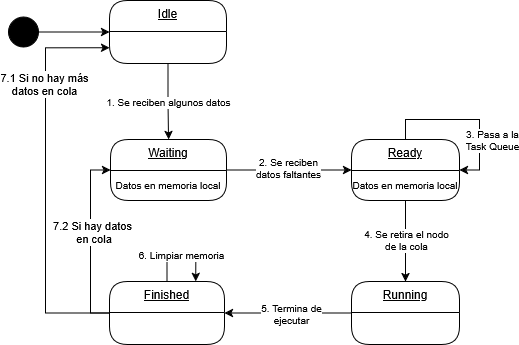

The diagram above was exported from draw.io. Its source (the exported page's mxGraphModel, read from the mxfile embedded in the PNG):
<mxGraphModel dx="798" dy="640" grid="0" gridSize="10" guides="1" tooltips="1" connect="1" arrows="1" fold="1" page="0" pageScale="1" pageWidth="827" pageHeight="1169" math="0" shadow="0">
  <root>
    <mxCell id="0" />
    <mxCell id="1" parent="0" />
    <mxCell id="t4hP0pLzO4HTN1ErRJ9Q-14" edge="1" parent="1" source="t4hP0pLzO4HTN1ErRJ9Q-1" style="edgeStyle=orthogonalEdgeStyle;rounded=0;orthogonalLoop=1;jettySize=auto;html=1;" target="t4hP0pLzO4HTN1ErRJ9Q-8">
      <mxGeometry relative="1" as="geometry" />
    </mxCell>
    <mxCell id="t4hP0pLzO4HTN1ErRJ9Q-15" connectable="0" parent="t4hP0pLzO4HTN1ErRJ9Q-14" style="edgeLabel;html=1;align=center;verticalAlign=middle;resizable=0;points=[];fontSize=10;" value="1. Se reciben algunos datos" vertex="1">
      <mxGeometry relative="1" x="-0.0196" as="geometry">
        <mxPoint as="offset" />
      </mxGeometry>
    </mxCell>
    <mxCell id="t4hP0pLzO4HTN1ErRJ9Q-1" parent="1" style="swimlane;fontStyle=4;align=center;verticalAlign=top;childLayout=stackLayout;horizontal=1;startSize=31;horizontalStack=0;resizeParent=1;resizeParentMax=0;resizeLast=0;collapsible=0;marginBottom=0;html=1;rounded=1;absoluteArcSize=1;arcSize=36;whiteSpace=wrap;" value="Idle" vertex="1">
      <mxGeometry height="63" width="117" x="262" y="200" as="geometry" />
    </mxCell>
    <mxCell id="t4hP0pLzO4HTN1ErRJ9Q-17" edge="1" parent="1" source="t4hP0pLzO4HTN1ErRJ9Q-8" style="edgeStyle=orthogonalEdgeStyle;rounded=0;orthogonalLoop=1;jettySize=auto;html=1;" target="t4hP0pLzO4HTN1ErRJ9Q-9">
      <mxGeometry relative="1" as="geometry" />
    </mxCell>
    <mxCell id="t4hP0pLzO4HTN1ErRJ9Q-18" connectable="0" parent="t4hP0pLzO4HTN1ErRJ9Q-17" style="edgeLabel;html=1;align=center;verticalAlign=middle;resizable=0;points=[];fontSize=10;" value="&lt;div&gt;2. Se reciben&lt;/div&gt;&lt;div&gt;datos faltantes&lt;/div&gt;" vertex="1">
      <mxGeometry relative="1" x="-0.01" y="1" as="geometry">
        <mxPoint x="-1" y="-1" as="offset" />
      </mxGeometry>
    </mxCell>
    <mxCell id="t4hP0pLzO4HTN1ErRJ9Q-8" parent="1" style="swimlane;fontStyle=4;align=center;verticalAlign=top;childLayout=stackLayout;horizontal=1;startSize=31;horizontalStack=0;resizeParent=1;resizeParentMax=0;resizeLast=0;collapsible=0;marginBottom=0;html=1;rounded=1;absoluteArcSize=1;arcSize=36;whiteSpace=wrap;" value="Waiting" vertex="1">
      <mxGeometry height="61" width="116" x="263" y="339" as="geometry" />
    </mxCell>
    <mxCell id="t4hP0pLzO4HTN1ErRJ9Q-16" parent="t4hP0pLzO4HTN1ErRJ9Q-8" style="text;html=1;whiteSpace=wrap;strokeColor=none;fillColor=none;align=center;verticalAlign=middle;rounded=0;fontSize=10;" value="Datos en memoria local" vertex="1">
      <mxGeometry height="30" width="116" y="31" as="geometry" />
    </mxCell>
    <mxCell id="t4hP0pLzO4HTN1ErRJ9Q-22" edge="1" parent="1" source="t4hP0pLzO4HTN1ErRJ9Q-9" style="edgeStyle=orthogonalEdgeStyle;rounded=0;orthogonalLoop=1;jettySize=auto;html=1;entryX=0.5;entryY=0;entryDx=0;entryDy=0;" target="t4hP0pLzO4HTN1ErRJ9Q-10">
      <mxGeometry relative="1" as="geometry" />
    </mxCell>
    <mxCell id="t4hP0pLzO4HTN1ErRJ9Q-23" connectable="0" parent="t4hP0pLzO4HTN1ErRJ9Q-22" style="edgeLabel;html=1;align=center;verticalAlign=middle;resizable=0;points=[];fontSize=10;" value="&lt;div&gt;4. Se retira el nodo&lt;/div&gt;&lt;div&gt;de la cola&lt;/div&gt;" vertex="1">
      <mxGeometry relative="1" x="-0.0302" as="geometry">
        <mxPoint as="offset" />
      </mxGeometry>
    </mxCell>
    <mxCell id="t4hP0pLzO4HTN1ErRJ9Q-9" parent="1" style="swimlane;fontStyle=4;align=center;verticalAlign=top;childLayout=stackLayout;horizontal=1;startSize=31;horizontalStack=0;resizeParent=1;resizeParentMax=0;resizeLast=0;collapsible=0;marginBottom=0;html=1;rounded=1;absoluteArcSize=1;arcSize=36;whiteSpace=wrap;" value="Ready" vertex="1">
      <mxGeometry height="61" width="108" x="504" y="339" as="geometry" />
    </mxCell>
    <mxCell id="t4hP0pLzO4HTN1ErRJ9Q-19" parent="t4hP0pLzO4HTN1ErRJ9Q-9" style="text;html=1;whiteSpace=wrap;strokeColor=none;fillColor=none;align=center;verticalAlign=middle;rounded=0;fontSize=10;" value="Datos en memoria local" vertex="1">
      <mxGeometry height="30" width="108" y="31" as="geometry" />
    </mxCell>
    <mxCell id="t4hP0pLzO4HTN1ErRJ9Q-24" edge="1" parent="1" source="t4hP0pLzO4HTN1ErRJ9Q-10" style="edgeStyle=orthogonalEdgeStyle;rounded=0;orthogonalLoop=1;jettySize=auto;html=1;entryX=1;entryY=0.5;entryDx=0;entryDy=0;" target="t4hP0pLzO4HTN1ErRJ9Q-11">
      <mxGeometry relative="1" as="geometry">
        <Array as="points">
          <mxPoint x="443" y="512" />
          <mxPoint x="443" y="512" />
        </Array>
      </mxGeometry>
    </mxCell>
    <mxCell id="t4hP0pLzO4HTN1ErRJ9Q-25" connectable="0" parent="t4hP0pLzO4HTN1ErRJ9Q-24" style="edgeLabel;html=1;align=center;verticalAlign=middle;resizable=0;points=[];fontSize=10;" value="&lt;div&gt;5. Termina de&lt;/div&gt;&lt;div&gt;ejecutar&lt;/div&gt;" vertex="1">
      <mxGeometry relative="1" x="-0.0356" y="1" as="geometry">
        <mxPoint as="offset" />
      </mxGeometry>
    </mxCell>
    <mxCell id="t4hP0pLzO4HTN1ErRJ9Q-10" parent="1" style="swimlane;fontStyle=4;align=center;verticalAlign=top;childLayout=stackLayout;horizontal=1;startSize=31;horizontalStack=0;resizeParent=1;resizeParentMax=0;resizeLast=0;collapsible=0;marginBottom=0;html=1;rounded=1;absoluteArcSize=1;arcSize=36;whiteSpace=wrap;" value="Running" vertex="1">
      <mxGeometry height="63" width="108" x="504" y="481" as="geometry" />
    </mxCell>
    <mxCell id="t4hP0pLzO4HTN1ErRJ9Q-28" edge="1" parent="1" source="t4hP0pLzO4HTN1ErRJ9Q-11" style="edgeStyle=orthogonalEdgeStyle;rounded=0;orthogonalLoop=1;jettySize=auto;html=1;entryX=0;entryY=0.75;entryDx=0;entryDy=0;" target="t4hP0pLzO4HTN1ErRJ9Q-1">
      <mxGeometry relative="1" as="geometry">
        <Array as="points">
          <mxPoint x="198" y="512.4999999999999" />
          <mxPoint x="198" y="247" />
        </Array>
      </mxGeometry>
    </mxCell>
    <mxCell id="t4hP0pLzO4HTN1ErRJ9Q-29" connectable="0" parent="t4hP0pLzO4HTN1ErRJ9Q-28" style="edgeLabel;html=1;align=center;verticalAlign=middle;resizable=0;points=[];" value="&lt;div&gt;7.1 Si no hay más&lt;/div&gt;&lt;div&gt;datos en cola&lt;/div&gt;" vertex="1">
      <mxGeometry relative="1" x="0.4904" y="2" as="geometry">
        <mxPoint as="offset" />
      </mxGeometry>
    </mxCell>
    <mxCell id="t4hP0pLzO4HTN1ErRJ9Q-30" edge="1" parent="1" source="t4hP0pLzO4HTN1ErRJ9Q-11" style="edgeStyle=orthogonalEdgeStyle;rounded=0;orthogonalLoop=1;jettySize=auto;html=1;entryX=0;entryY=0.5;entryDx=0;entryDy=0;" target="t4hP0pLzO4HTN1ErRJ9Q-8">
      <mxGeometry relative="1" as="geometry">
        <Array as="points">
          <mxPoint x="243" y="513" />
          <mxPoint x="243" y="369" />
        </Array>
      </mxGeometry>
    </mxCell>
    <mxCell id="t4hP0pLzO4HTN1ErRJ9Q-31" connectable="0" parent="t4hP0pLzO4HTN1ErRJ9Q-30" style="edgeLabel;html=1;align=center;verticalAlign=middle;resizable=0;points=[];" value="&lt;div&gt;7.2 Si hay datos&lt;/div&gt;&lt;div&gt;&amp;nbsp;en cola&lt;/div&gt;" vertex="1">
      <mxGeometry relative="1" x="0.0968" y="-1" as="geometry">
        <mxPoint as="offset" />
      </mxGeometry>
    </mxCell>
    <mxCell id="t4hP0pLzO4HTN1ErRJ9Q-11" parent="1" style="swimlane;fontStyle=4;align=center;verticalAlign=top;childLayout=stackLayout;horizontal=1;startSize=31;horizontalStack=0;resizeParent=1;resizeParentMax=0;resizeLast=0;collapsible=0;marginBottom=0;html=1;rounded=1;absoluteArcSize=1;arcSize=36;whiteSpace=wrap;" value="Finished" vertex="1">
      <mxGeometry height="63" width="115" x="262" y="481" as="geometry" />
    </mxCell>
    <mxCell id="t4hP0pLzO4HTN1ErRJ9Q-13" edge="1" parent="1" source="t4hP0pLzO4HTN1ErRJ9Q-12" style="edgeStyle=orthogonalEdgeStyle;rounded=0;orthogonalLoop=1;jettySize=auto;html=1;" target="t4hP0pLzO4HTN1ErRJ9Q-1">
      <mxGeometry relative="1" as="geometry">
        <mxPoint x="323.4000244140625" y="231.5" as="targetPoint" />
      </mxGeometry>
    </mxCell>
    <mxCell id="t4hP0pLzO4HTN1ErRJ9Q-12" parent="1" style="ellipse;fillColor=strokeColor;html=1;" value="" vertex="1">
      <mxGeometry height="30" width="30" x="161" y="216.5" as="geometry" />
    </mxCell>
    <mxCell id="t4hP0pLzO4HTN1ErRJ9Q-20" edge="1" parent="1" source="t4hP0pLzO4HTN1ErRJ9Q-9" style="edgeStyle=orthogonalEdgeStyle;rounded=0;orthogonalLoop=1;jettySize=auto;html=1;entryX=1;entryY=0.5;entryDx=0;entryDy=0;" target="t4hP0pLzO4HTN1ErRJ9Q-9">
      <mxGeometry relative="1" as="geometry" />
    </mxCell>
    <mxCell id="t4hP0pLzO4HTN1ErRJ9Q-21" connectable="0" parent="t4hP0pLzO4HTN1ErRJ9Q-20" style="edgeLabel;html=1;align=center;verticalAlign=middle;resizable=0;points=[];fontSize=10;" value="&lt;div&gt;3. Pasa a la&lt;/div&gt;&lt;div&gt;Task Queue&lt;/div&gt;" vertex="1">
      <mxGeometry relative="1" x="0.3016" y="-1" as="geometry">
        <mxPoint x="13" y="7" as="offset" />
      </mxGeometry>
    </mxCell>
    <mxCell id="t4hP0pLzO4HTN1ErRJ9Q-26" edge="1" parent="1" source="t4hP0pLzO4HTN1ErRJ9Q-11" style="edgeStyle=orthogonalEdgeStyle;rounded=0;orthogonalLoop=1;jettySize=auto;html=1;entryX=0.75;entryY=0;entryDx=0;entryDy=0;" target="t4hP0pLzO4HTN1ErRJ9Q-11">
      <mxGeometry relative="1" as="geometry">
        <Array as="points">
          <mxPoint x="320" y="461" />
          <mxPoint x="348" y="461" />
        </Array>
      </mxGeometry>
    </mxCell>
    <mxCell id="t4hP0pLzO4HTN1ErRJ9Q-27" connectable="0" parent="t4hP0pLzO4HTN1ErRJ9Q-26" style="edgeLabel;html=1;align=center;verticalAlign=middle;resizable=0;points=[];fontSize=10;" value="6. Limpiar memoria" vertex="1">
      <mxGeometry relative="1" x="-0.003" as="geometry">
        <mxPoint y="-7" as="offset" />
      </mxGeometry>
    </mxCell>
  </root>
</mxGraphModel>